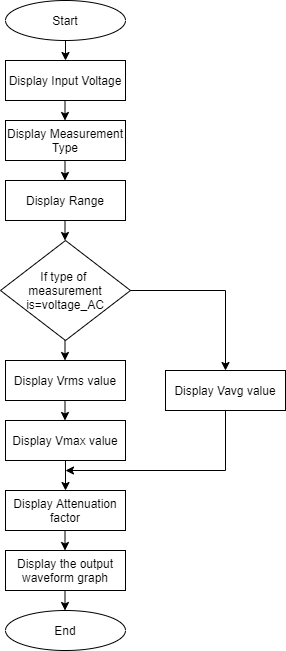

The diagram above was exported from draw.io. Its source (the exported page's mxGraphModel, read from the mxfile embedded in the PNG):
<mxGraphModel dx="1102" dy="614" grid="1" gridSize="10" guides="1" tooltips="1" connect="1" arrows="1" fold="1" page="1" pageScale="1" pageWidth="850" pageHeight="1100" math="0" shadow="0">
  <root>
    <mxCell id="0" />
    <mxCell id="1" parent="0" />
    <mxCell id="wLKjQ5nJ_ZyuI9p82Kd4-1" value="Start" style="ellipse;whiteSpace=wrap;html=1;" vertex="1" parent="1">
      <mxGeometry x="280" y="50" width="120" height="40" as="geometry" />
    </mxCell>
    <mxCell id="wLKjQ5nJ_ZyuI9p82Kd4-2" value="Display Input Voltage" style="rounded=0;whiteSpace=wrap;html=1;" vertex="1" parent="1">
      <mxGeometry x="280" y="110" width="120" height="40" as="geometry" />
    </mxCell>
    <mxCell id="wLKjQ5nJ_ZyuI9p82Kd4-3" value="&lt;span&gt;Display Vrms value&lt;/span&gt;" style="rounded=0;whiteSpace=wrap;html=1;" vertex="1" parent="1">
      <mxGeometry x="280" y="410" width="120" height="40" as="geometry" />
    </mxCell>
    <mxCell id="wLKjQ5nJ_ZyuI9p82Kd4-4" value="&lt;span&gt;Display Range&lt;/span&gt;" style="rounded=0;whiteSpace=wrap;html=1;" vertex="1" parent="1">
      <mxGeometry x="280" y="230" width="120" height="40" as="geometry" />
    </mxCell>
    <mxCell id="wLKjQ5nJ_ZyuI9p82Kd4-5" value="&lt;span&gt;Display Measurement Type&lt;/span&gt;" style="rounded=0;whiteSpace=wrap;html=1;" vertex="1" parent="1">
      <mxGeometry x="280" y="170" width="120" height="40" as="geometry" />
    </mxCell>
    <mxCell id="wLKjQ5nJ_ZyuI9p82Kd4-6" value="If type of &lt;br&gt;measurement is=voltage_AC" style="rhombus;whiteSpace=wrap;html=1;" vertex="1" parent="1">
      <mxGeometry x="275" y="290" width="130" height="100" as="geometry" />
    </mxCell>
    <mxCell id="wLKjQ5nJ_ZyuI9p82Kd4-7" value="&lt;span&gt;Display Attenuation factor&lt;/span&gt;" style="rounded=0;whiteSpace=wrap;html=1;" vertex="1" parent="1">
      <mxGeometry x="280" y="540" width="120" height="40" as="geometry" />
    </mxCell>
    <mxCell id="wLKjQ5nJ_ZyuI9p82Kd4-8" value="&lt;span&gt;Display Vmax value&lt;/span&gt;" style="rounded=0;whiteSpace=wrap;html=1;" vertex="1" parent="1">
      <mxGeometry x="280" y="470" width="120" height="40" as="geometry" />
    </mxCell>
    <mxCell id="wLKjQ5nJ_ZyuI9p82Kd4-9" value="&lt;span&gt;Display Vavg value&lt;/span&gt;" style="rounded=0;whiteSpace=wrap;html=1;" vertex="1" parent="1">
      <mxGeometry x="440" y="420" width="120" height="40" as="geometry" />
    </mxCell>
    <mxCell id="wLKjQ5nJ_ZyuI9p82Kd4-10" value="Display the output waveform graph" style="rounded=0;whiteSpace=wrap;html=1;" vertex="1" parent="1">
      <mxGeometry x="280" y="600" width="120" height="40" as="geometry" />
    </mxCell>
    <mxCell id="wLKjQ5nJ_ZyuI9p82Kd4-11" value="End" style="ellipse;whiteSpace=wrap;html=1;" vertex="1" parent="1">
      <mxGeometry x="280" y="660" width="120" height="40" as="geometry" />
    </mxCell>
    <mxCell id="wLKjQ5nJ_ZyuI9p82Kd4-12" value="" style="endArrow=classic;html=1;exitX=0.5;exitY=1;exitDx=0;exitDy=0;" edge="1" parent="1" source="wLKjQ5nJ_ZyuI9p82Kd4-1" target="wLKjQ5nJ_ZyuI9p82Kd4-2">
      <mxGeometry width="50" height="50" relative="1" as="geometry">
        <mxPoint x="400" y="240" as="sourcePoint" />
        <mxPoint x="450" y="190" as="targetPoint" />
      </mxGeometry>
    </mxCell>
    <mxCell id="wLKjQ5nJ_ZyuI9p82Kd4-13" value="" style="endArrow=classic;html=1;exitX=0.5;exitY=1;exitDx=0;exitDy=0;" edge="1" parent="1">
      <mxGeometry width="50" height="50" relative="1" as="geometry">
        <mxPoint x="339.5" y="390" as="sourcePoint" />
        <mxPoint x="339.5" y="410" as="targetPoint" />
      </mxGeometry>
    </mxCell>
    <mxCell id="wLKjQ5nJ_ZyuI9p82Kd4-14" value="" style="endArrow=classic;html=1;exitX=0.5;exitY=1;exitDx=0;exitDy=0;" edge="1" parent="1">
      <mxGeometry width="50" height="50" relative="1" as="geometry">
        <mxPoint x="339.5" y="270" as="sourcePoint" />
        <mxPoint x="339.5" y="290" as="targetPoint" />
      </mxGeometry>
    </mxCell>
    <mxCell id="wLKjQ5nJ_ZyuI9p82Kd4-15" value="" style="endArrow=classic;html=1;exitX=0.5;exitY=1;exitDx=0;exitDy=0;" edge="1" parent="1">
      <mxGeometry width="50" height="50" relative="1" as="geometry">
        <mxPoint x="339.5" y="210" as="sourcePoint" />
        <mxPoint x="339.5" y="230" as="targetPoint" />
      </mxGeometry>
    </mxCell>
    <mxCell id="wLKjQ5nJ_ZyuI9p82Kd4-16" value="" style="endArrow=classic;html=1;exitX=0.5;exitY=1;exitDx=0;exitDy=0;" edge="1" parent="1">
      <mxGeometry width="50" height="50" relative="1" as="geometry">
        <mxPoint x="339.5" y="150" as="sourcePoint" />
        <mxPoint x="339.5" y="170" as="targetPoint" />
      </mxGeometry>
    </mxCell>
    <mxCell id="wLKjQ5nJ_ZyuI9p82Kd4-17" value="" style="endArrow=classic;html=1;exitX=0.5;exitY=1;exitDx=0;exitDy=0;entryX=0.5;entryY=0;entryDx=0;entryDy=0;" edge="1" parent="1" source="wLKjQ5nJ_ZyuI9p82Kd4-8" target="wLKjQ5nJ_ZyuI9p82Kd4-7">
      <mxGeometry width="50" height="50" relative="1" as="geometry">
        <mxPoint x="339.5" y="490" as="sourcePoint" />
        <mxPoint x="339.5" y="510" as="targetPoint" />
      </mxGeometry>
    </mxCell>
    <mxCell id="wLKjQ5nJ_ZyuI9p82Kd4-18" value="" style="endArrow=classic;html=1;exitX=0.5;exitY=1;exitDx=0;exitDy=0;" edge="1" parent="1">
      <mxGeometry width="50" height="50" relative="1" as="geometry">
        <mxPoint x="339.5" y="450" as="sourcePoint" />
        <mxPoint x="339.5" y="470" as="targetPoint" />
      </mxGeometry>
    </mxCell>
    <mxCell id="wLKjQ5nJ_ZyuI9p82Kd4-19" value="" style="endArrow=classic;html=1;exitX=0.5;exitY=1;exitDx=0;exitDy=0;" edge="1" parent="1">
      <mxGeometry width="50" height="50" relative="1" as="geometry">
        <mxPoint x="339.5" y="640" as="sourcePoint" />
        <mxPoint x="339.5" y="660" as="targetPoint" />
      </mxGeometry>
    </mxCell>
    <mxCell id="wLKjQ5nJ_ZyuI9p82Kd4-20" value="" style="endArrow=classic;html=1;exitX=0.5;exitY=1;exitDx=0;exitDy=0;" edge="1" parent="1">
      <mxGeometry width="50" height="50" relative="1" as="geometry">
        <mxPoint x="339.5" y="580" as="sourcePoint" />
        <mxPoint x="339.5" y="600" as="targetPoint" />
      </mxGeometry>
    </mxCell>
    <mxCell id="wLKjQ5nJ_ZyuI9p82Kd4-21" value="" style="endArrow=none;html=1;exitX=1;exitY=0.5;exitDx=0;exitDy=0;" edge="1" parent="1" source="wLKjQ5nJ_ZyuI9p82Kd4-6">
      <mxGeometry width="50" height="50" relative="1" as="geometry">
        <mxPoint x="400" y="440" as="sourcePoint" />
        <mxPoint x="500" y="340" as="targetPoint" />
      </mxGeometry>
    </mxCell>
    <mxCell id="wLKjQ5nJ_ZyuI9p82Kd4-24" value="" style="endArrow=none;html=1;entryX=0.5;entryY=1;entryDx=0;entryDy=0;" edge="1" parent="1" target="wLKjQ5nJ_ZyuI9p82Kd4-9">
      <mxGeometry width="50" height="50" relative="1" as="geometry">
        <mxPoint x="500" y="520" as="sourcePoint" />
        <mxPoint x="450" y="390" as="targetPoint" />
      </mxGeometry>
    </mxCell>
    <mxCell id="wLKjQ5nJ_ZyuI9p82Kd4-25" value="" style="endArrow=classic;html=1;" edge="1" parent="1">
      <mxGeometry width="50" height="50" relative="1" as="geometry">
        <mxPoint x="500" y="520" as="sourcePoint" />
        <mxPoint x="340" y="520" as="targetPoint" />
      </mxGeometry>
    </mxCell>
    <mxCell id="wLKjQ5nJ_ZyuI9p82Kd4-26" value="" style="endArrow=classic;html=1;entryX=0.5;entryY=0;entryDx=0;entryDy=0;" edge="1" parent="1" target="wLKjQ5nJ_ZyuI9p82Kd4-9">
      <mxGeometry width="50" height="50" relative="1" as="geometry">
        <mxPoint x="500" y="340" as="sourcePoint" />
        <mxPoint x="450" y="360" as="targetPoint" />
      </mxGeometry>
    </mxCell>
  </root>
</mxGraphModel>